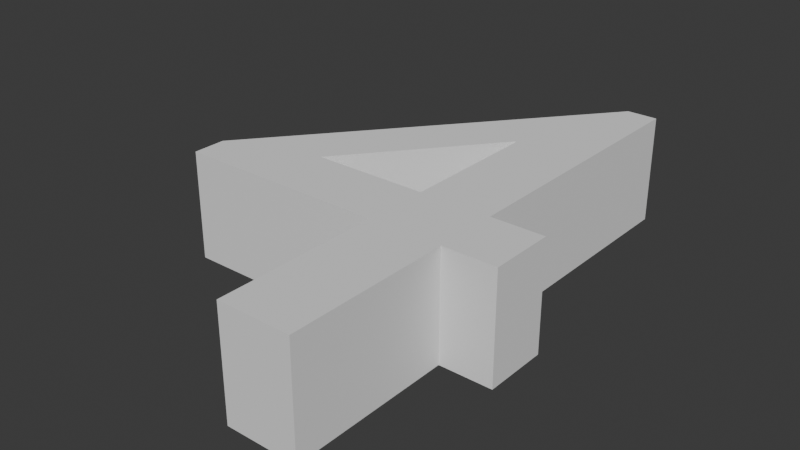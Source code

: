 # Source: 4.blend  (saved by Blender 4.3.34; exported with 4.5.12 LTS)
import bpy
from mathutils import Matrix  # noqa: F401  (used for matrix-valued properties, if any)

bpy.ops.wm.read_factory_settings(use_empty=True)
scene = bpy.context.scene
scene.name = 'Scene'

# ---- collections
col_collection = bpy.data.collections.new('Collection'); scene.collection.children.link(col_collection)

# ---- world
world_world = bpy.data.worlds.new('World'); scene.world = world_world
world_world.use_nodes = True; world_world.node_tree.nodes.clear()
_N = world_world.node_tree.nodes; _L = world_world.node_tree.links
n0 = _N.new('ShaderNodeOutputWorld'); n0.name = 'World Output'; n0.location = (300, 300)
n1 = _N.new('ShaderNodeBackground'); n1.name = 'Background'; n1.location = (10, 300)
n1.inputs[0].default_value = (0.05088, 0.05088, 0.05088, 1.0)
_L.new(n1.outputs[0], n0.inputs[0])
n0.is_active_output = True
world_world.color = (0.05088, 0.05088, 0.05088)
world_world.sun_shadow_jitter_overblur = 0.0

# ---- meshes
me_text_001 = bpy.data.meshes.new('Text.001')
me_text_001.from_pydata([(0.09453, 0.3705, 0.075), (0.05253, 0.3705, 0.075), (-0.2925, -0.05147, 0.075), (-0.2925, -0.09647, 0.075), (-0.003467, -0.09647, 0.075), (-0.003467, -0.3205, 0.075), (0.09453, -0.3205, 0.075), (0.09453, -0.09647, 0.075), (0.1675, -0.09647, 0.075), (0.1675, -0.008467, 0.075), (0.09453, -0.008467, 0.075), (-0.005467, 0.1855, 0.075), (-0.003467, 0.1855, 0.075), (-0.003467, -0.008467, 0.075), (-0.1615, -0.008467, 0.075), (0.09453, 0.3705, -0.075), (0.05253, 0.3705, -0.075), (-0.2925, -0.05147, -0.075), (-0.2925, -0.09647, -0.075), (-0.003467, -0.09647, -0.075), (-0.003467, -0.3205, -0.075), (0.09453, -0.3205, -0.075), (0.09453, -0.09647, -0.075), (0.1675, -0.09647, -0.075), (0.1675, -0.008467, -0.075), (0.09453, -0.008467, -0.075), (-0.005467, 0.1855, -0.075), (-0.003467, 0.1855, -0.075), (-0.003467, -0.008467, -0.075), (-0.1615, -0.008467, -0.075)], [], [(2, 0, 1), (2, 11, 0), (11, 12, 0), (12, 10, 0), (2, 14, 11), (13, 10, 12), (2, 13, 14), (2, 10, 13), (2, 9, 10), (2, 8, 9), (3, 8, 2), (4, 8, 3), (5, 7, 4), (7, 8, 4), (5, 6, 7), (17, 16, 15), (17, 15, 26), (26, 15, 27), (27, 15, 25), (17, 26, 29), (28, 27, 25), (17, 29, 28), (17, 28, 25), (17, 25, 24), (17, 24, 23), (18, 17, 23), (19, 18, 23), (20, 19, 22), (22, 19, 23), (20, 22, 21), (2, 1, 16, 17), (1, 0, 15, 16), (12, 11, 26, 27), (0, 10, 25, 15), (11, 14, 29, 26), (13, 12, 27, 28), (14, 13, 28, 29), (10, 9, 24, 25), (9, 8, 23, 24), (3, 2, 17, 18), (4, 3, 18, 19), (5, 4, 19, 20), (8, 7, 22, 23), (6, 5, 20, 21), (7, 6, 21, 22)])
_uv = me_text_001.uv_layers.new(name='UVMap')
_uv.uv.foreach_set('vector', [0.1429, 0.0, 0.0, 0.0, 0.07143, 0.0, 0.1429, 0.0, 0.7857, 0.0, 0.0, 0.0, 0.7857, 0.0, 0.8571, 0.0, 0.0, 0.0, 0.8571, 0.0, 0.7143, 0.0, 0.0, 0.0, 0.1429, 0.0, 1.0, 0.0, 0.7857, 0.0, 0.9286, 0.0, 0.7143, 0.0, 0.8571, 0.0, 0.1429, 0.0, 0.9286, 0.0, 1.0, 0.0, 0.1429, 0.0, 0.7143, 0.0, 0.9286, 0.0, 0.1429, 0.0, 0.6429, 0.0, 0.7143, 0.0, 0.1429, 0.0, 0.5714, 0.0, 0.6429, 0.0, 0.2143, 0.0, 0.5714, 0.0, 0.1429, 0.0, 0.2857, 0.0, 0.5714, 0.0, 0.2143, 0.0, 0.3571, 0.0, 0.5, 0.0, 0.2857, 0.0, 0.5, 0.0, 0.5714, 0.0, 0.2857, 0.0, 0.3571, 0.0, 0.4286, 0.0, 0.5, 0.0, 0.1429, 0.0, 0.07143, 0.0, 0.0, 0.0, 0.1429, 0.0, 0.0, 0.0, 0.7857, 0.0, 0.7857, 0.0, 0.0, 0.0, 0.8571, 0.0, 0.8571, 0.0, 0.0, 0.0, 0.7143, 0.0, 0.1429, 0.0, 0.7857, 0.0, 1.0, 0.0, 0.9286, 0.0, 0.8571, 0.0, 0.7143, 0.0, 0.1429, 0.0, 1.0, 0.0, 0.9286, 0.0, 0.1429, 0.0, 0.9286, 0.0, 0.7143, 0.0, 0.1429, 0.0, 0.7143, 0.0, 0.6429, 0.0, 0.1429, 0.0, 0.6429, 0.0, 0.5714, 0.0, 0.2143, 0.0, 0.1429, 0.0, 0.5714, 0.0, 0.2857, 0.0, 0.2143, 0.0, 0.5714, 0.0, 0.3571, 0.0, 0.2857, 0.0, 0.5, 0.0, 0.5, 0.0, 0.2857, 0.0, 0.5714, 0.0, 0.3571, 0.0, 0.5, 0.0, 0.4286, 0.0, 0.1429, 0.0, 0.07143, 0.0, 0.07143, 0.0, 0.1429, 0.0, 0.07143, 0.0, 0.0, 0.0, 0.0, 0.0, 0.07143, 0.0, 0.8571, 0.0, 0.7857, 0.0, 0.7857, 0.0, 0.8571, 0.0, 0.0, 0.0, 0.7143, 0.0, 0.7143, 0.0, 0.0, 0.0, 0.7857, 0.0, 1.0, 0.0, 1.0, 0.0, 0.7857, 0.0, 0.9286, 0.0, 0.8571, 0.0, 0.8571, 0.0, 0.9286, 0.0, 1.0, 0.0, 0.9286, 0.0, 0.9286, 0.0, 1.0, 0.0, 0.7143, 0.0, 0.6429, 0.0, 0.6429, 0.0, 0.7143, 0.0, 0.6429, 0.0, 0.5714, 0.0, 0.5714, 0.0, 0.6429, 0.0, 0.2143, 0.0, 0.1429, 0.0, 0.1429, 0.0, 0.2143, 0.0, 0.2857, 0.0, 0.2143, 0.0, 0.2143, 0.0, 0.2857, 0.0, 0.3571, 0.0, 0.2857, 0.0, 0.2857, 0.0, 0.3571, 0.0, 0.5714, 0.0, 0.5, 0.0, 0.5, 0.0, 0.5714, 0.0, 0.4286, 0.0, 0.3571, 0.0, 0.3571, 0.0, 0.4286, 0.0, 0.5, 0.0, 0.4286, 0.0, 0.4286, 0.0, 0.5, 0.0])
me_text_001.auto_texspace = False
me_text_001.update()

# ---- objects
ob_text = bpy.data.objects.new('Text', me_text_001)

# ---- transforms, parenting, visibility, modifiers, constraints
ob_text.location = (0.0, 0.0, 0.0)

# ---- collection membership
col_collection.objects.link(ob_text)

# ---- scene / render settings (as saved in the file)
scene.frame_start = 1; scene.frame_end = 250; scene.frame_set(1)
scene.render.engine = 'BLENDER_EEVEE_NEXT'
bpy.context.view_layer.update()

# ---- added for rendering (the .blend has no active camera and no usable light): camera, sun
cam_auto = bpy.data.cameras.new('AutoCamera')
cam_auto.lens = 50.0
cam_auto.sensor_width = 36.0
cam_auto.clip_end = 1000.0
ob_auto_camera = bpy.data.objects.new('AutoCamera', cam_auto)
scene.collection.objects.link(ob_auto_camera)
ob_auto_camera.location = (0.718009, -0.911538, 0.624381)
ob_auto_camera.rotation_euler = (1.09748, -7.21219e-08, 0.694738)
scene.camera = ob_auto_camera
light_auto_sun = bpy.data.lights.new('AutoSun', 'SUN')
light_auto_sun.energy = 3.0
light_auto_sun.angle = 0.0523599
ob_auto_sun = bpy.data.objects.new('AutoSun', light_auto_sun)
scene.collection.objects.link(ob_auto_sun)
ob_auto_sun.rotation_euler = (0.872665, 0.174533, 0.523599)
bpy.context.view_layer.update()
